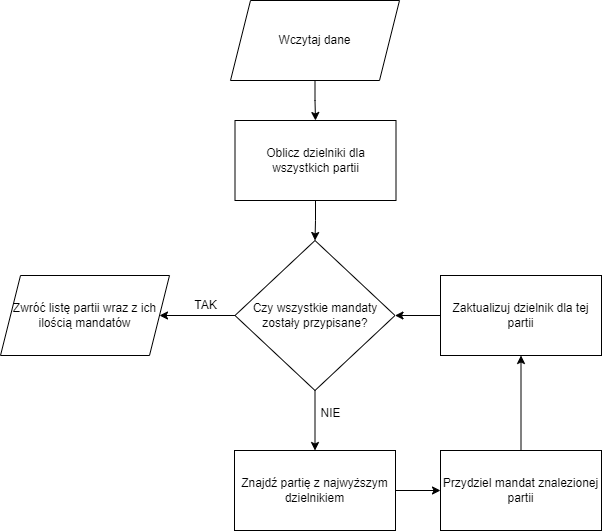

The diagram above was exported from draw.io. Its source (the exported page's mxGraphModel, read from the mxfile embedded in the PNG):
<mxGraphModel dx="792" dy="1105" grid="1" gridSize="10" guides="1" tooltips="1" connect="1" arrows="1" fold="1" page="1" pageScale="1" pageWidth="827" pageHeight="1169" math="0" shadow="0">
  <root>
    <mxCell id="0" />
    <mxCell id="1" parent="0" />
    <mxCell id="hCaOaWUPy8XyY1FIOFlz-8" style="edgeStyle=orthogonalEdgeStyle;rounded=0;orthogonalLoop=1;jettySize=auto;html=1;entryX=0.5;entryY=0;entryDx=0;entryDy=0;" edge="1" parent="1" source="hCaOaWUPy8XyY1FIOFlz-1" target="hCaOaWUPy8XyY1FIOFlz-2">
      <mxGeometry relative="1" as="geometry" />
    </mxCell>
    <mxCell id="hCaOaWUPy8XyY1FIOFlz-1" value="Wczytaj dane" style="shape=parallelogram;perimeter=parallelogramPerimeter;whiteSpace=wrap;html=1;fixedSize=1;" vertex="1" parent="1">
      <mxGeometry x="330" y="80" width="169" height="80" as="geometry" />
    </mxCell>
    <mxCell id="hCaOaWUPy8XyY1FIOFlz-9" style="edgeStyle=orthogonalEdgeStyle;rounded=0;orthogonalLoop=1;jettySize=auto;html=1;entryX=0.5;entryY=0;entryDx=0;entryDy=0;" edge="1" parent="1" source="hCaOaWUPy8XyY1FIOFlz-2" target="hCaOaWUPy8XyY1FIOFlz-4">
      <mxGeometry relative="1" as="geometry" />
    </mxCell>
    <mxCell id="hCaOaWUPy8XyY1FIOFlz-2" value="Oblicz dzielniki dla wszystkich partii" style="rounded=0;whiteSpace=wrap;html=1;" vertex="1" parent="1">
      <mxGeometry x="334.5" y="200" width="161" height="80" as="geometry" />
    </mxCell>
    <mxCell id="hCaOaWUPy8XyY1FIOFlz-3" value="Zwróć listę partii wraz z ich ilością mandatów" style="shape=parallelogram;perimeter=parallelogramPerimeter;whiteSpace=wrap;html=1;fixedSize=1;" vertex="1" parent="1">
      <mxGeometry x="100" y="355" width="169" height="80" as="geometry" />
    </mxCell>
    <mxCell id="hCaOaWUPy8XyY1FIOFlz-10" style="edgeStyle=orthogonalEdgeStyle;rounded=0;orthogonalLoop=1;jettySize=auto;html=1;entryX=1;entryY=0.5;entryDx=0;entryDy=0;" edge="1" parent="1" source="hCaOaWUPy8XyY1FIOFlz-4" target="hCaOaWUPy8XyY1FIOFlz-3">
      <mxGeometry relative="1" as="geometry" />
    </mxCell>
    <mxCell id="hCaOaWUPy8XyY1FIOFlz-11" style="edgeStyle=orthogonalEdgeStyle;rounded=0;orthogonalLoop=1;jettySize=auto;html=1;entryX=0.5;entryY=0;entryDx=0;entryDy=0;" edge="1" parent="1" source="hCaOaWUPy8XyY1FIOFlz-4" target="hCaOaWUPy8XyY1FIOFlz-6">
      <mxGeometry relative="1" as="geometry" />
    </mxCell>
    <mxCell id="hCaOaWUPy8XyY1FIOFlz-4" value="Czy wszystkie mandaty zostały przypisane?" style="rhombus;whiteSpace=wrap;html=1;" vertex="1" parent="1">
      <mxGeometry x="334.5" y="320" width="160" height="150" as="geometry" />
    </mxCell>
    <mxCell id="hCaOaWUPy8XyY1FIOFlz-14" style="edgeStyle=orthogonalEdgeStyle;rounded=0;orthogonalLoop=1;jettySize=auto;html=1;entryX=1;entryY=0.5;entryDx=0;entryDy=0;" edge="1" parent="1" source="hCaOaWUPy8XyY1FIOFlz-5" target="hCaOaWUPy8XyY1FIOFlz-4">
      <mxGeometry relative="1" as="geometry" />
    </mxCell>
    <mxCell id="hCaOaWUPy8XyY1FIOFlz-5" value="Zaktualizuj dzielnik dla tej partii" style="rounded=0;whiteSpace=wrap;html=1;" vertex="1" parent="1">
      <mxGeometry x="540" y="355" width="161" height="80" as="geometry" />
    </mxCell>
    <mxCell id="hCaOaWUPy8XyY1FIOFlz-12" style="edgeStyle=orthogonalEdgeStyle;rounded=0;orthogonalLoop=1;jettySize=auto;html=1;entryX=0;entryY=0.5;entryDx=0;entryDy=0;" edge="1" parent="1" source="hCaOaWUPy8XyY1FIOFlz-6" target="hCaOaWUPy8XyY1FIOFlz-7">
      <mxGeometry relative="1" as="geometry" />
    </mxCell>
    <mxCell id="hCaOaWUPy8XyY1FIOFlz-6" value="Znajdź partię z najwyższym dzielnikiem" style="rounded=0;whiteSpace=wrap;html=1;" vertex="1" parent="1">
      <mxGeometry x="334" y="530" width="161" height="80" as="geometry" />
    </mxCell>
    <mxCell id="hCaOaWUPy8XyY1FIOFlz-13" style="edgeStyle=orthogonalEdgeStyle;rounded=0;orthogonalLoop=1;jettySize=auto;html=1;entryX=0.5;entryY=1;entryDx=0;entryDy=0;" edge="1" parent="1" source="hCaOaWUPy8XyY1FIOFlz-7" target="hCaOaWUPy8XyY1FIOFlz-5">
      <mxGeometry relative="1" as="geometry" />
    </mxCell>
    <mxCell id="hCaOaWUPy8XyY1FIOFlz-7" value="Przydziel mandat znalezionej partii" style="rounded=0;whiteSpace=wrap;html=1;" vertex="1" parent="1">
      <mxGeometry x="540" y="530" width="161" height="80" as="geometry" />
    </mxCell>
    <mxCell id="hCaOaWUPy8XyY1FIOFlz-15" value="TAK" style="text;html=1;align=center;verticalAlign=middle;resizable=0;points=[];autosize=1;strokeColor=none;fillColor=none;" vertex="1" parent="1">
      <mxGeometry x="280" y="370" width="50" height="30" as="geometry" />
    </mxCell>
    <mxCell id="hCaOaWUPy8XyY1FIOFlz-16" value="NIE" style="text;html=1;align=center;verticalAlign=middle;resizable=0;points=[];autosize=1;strokeColor=none;fillColor=none;" vertex="1" parent="1">
      <mxGeometry x="410" y="478" width="40" height="30" as="geometry" />
    </mxCell>
  </root>
</mxGraphModel>